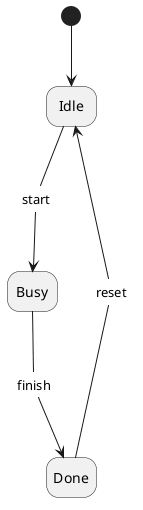

The diagram above was rendered by PlantUML. Its source (embedded in the PNG):
@startuml
skinparam stateDiagramEdgeLabelStyle node
hide empty description
[*] --> Idle
Idle --> Busy : start
Busy --> Done : finish
Done --> Idle : reset
@enduml